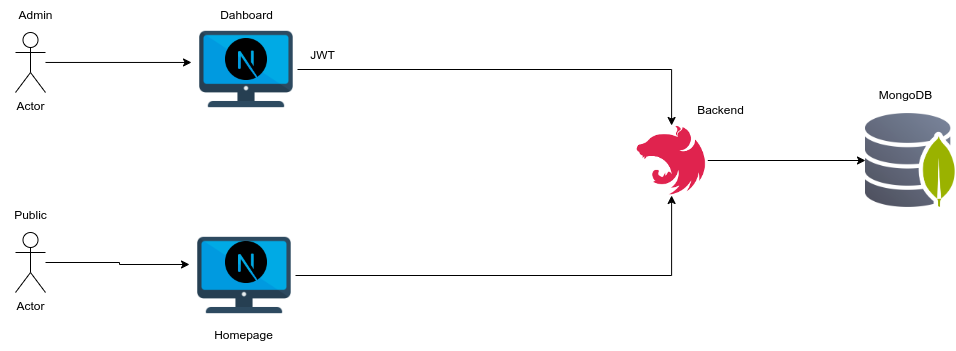

The diagram above was exported from draw.io. Its source (the exported page's mxGraphModel, read from the mxfile embedded in the PNG):
<mxGraphModel dx="2284" dy="838" grid="1" gridSize="10" guides="1" tooltips="1" connect="1" arrows="1" fold="1" page="1" pageScale="1" pageWidth="850" pageHeight="1100" math="0" shadow="0">
  <root>
    <mxCell id="0" />
    <mxCell id="1" parent="0" />
    <mxCell id="WqeQmiBkVry9UgAK7j3Q-4" value="MongoDB" style="text;html=1;align=center;verticalAlign=middle;resizable=0;points=[];autosize=1;strokeColor=none;fillColor=none;" vertex="1" parent="1">
      <mxGeometry x="650" y="200" width="80" height="30" as="geometry" />
    </mxCell>
    <mxCell id="WqeQmiBkVry9UgAK7j3Q-33" style="edgeStyle=orthogonalEdgeStyle;rounded=0;orthogonalLoop=1;jettySize=auto;html=1;" edge="1" parent="1" source="WqeQmiBkVry9UgAK7j3Q-5" target="WqeQmiBkVry9UgAK7j3Q-32">
      <mxGeometry relative="1" as="geometry" />
    </mxCell>
    <mxCell id="WqeQmiBkVry9UgAK7j3Q-5" value="" style="shape=image;verticalLabelPosition=bottom;labelBackgroundColor=default;verticalAlign=top;aspect=fixed;imageAspect=0;image=data:image/png,(base64 omitted: 5096 chars);" vertex="1" parent="1">
      <mxGeometry x="420" y="245" width="72.22" height="70" as="geometry" />
    </mxCell>
    <mxCell id="WqeQmiBkVry9UgAK7j3Q-8" style="edgeStyle=orthogonalEdgeStyle;rounded=0;orthogonalLoop=1;jettySize=auto;html=1;" edge="1" parent="1" source="WqeQmiBkVry9UgAK7j3Q-7" target="WqeQmiBkVry9UgAK7j3Q-5">
      <mxGeometry relative="1" as="geometry" />
    </mxCell>
    <mxCell id="WqeQmiBkVry9UgAK7j3Q-7" value="" style="shape=image;verticalLabelPosition=bottom;labelBackgroundColor=default;verticalAlign=top;aspect=fixed;imageAspect=0;image=https://cdn-icons-png.flaticon.com/512/4854/4854302.png;" vertex="1" parent="1">
      <mxGeometry x="-20" y="138" width="102" height="102" as="geometry" />
    </mxCell>
    <mxCell id="WqeQmiBkVry9UgAK7j3Q-9" value="JWT" style="text;html=1;align=center;verticalAlign=middle;resizable=0;points=[];autosize=1;strokeColor=none;fillColor=none;" vertex="1" parent="1">
      <mxGeometry x="82" y="160" width="50" height="30" as="geometry" />
    </mxCell>
    <mxCell id="WqeQmiBkVry9UgAK7j3Q-10" value="Dahboard" style="text;html=1;align=center;verticalAlign=middle;resizable=0;points=[];autosize=1;strokeColor=none;fillColor=none;" vertex="1" parent="1">
      <mxGeometry x="-9" y="120" width="80" height="30" as="geometry" />
    </mxCell>
    <mxCell id="WqeQmiBkVry9UgAK7j3Q-12" style="edgeStyle=orthogonalEdgeStyle;rounded=0;orthogonalLoop=1;jettySize=auto;html=1;entryX=0.5;entryY=1;entryDx=0;entryDy=0;" edge="1" parent="1" source="WqeQmiBkVry9UgAK7j3Q-11" target="WqeQmiBkVry9UgAK7j3Q-5">
      <mxGeometry relative="1" as="geometry" />
    </mxCell>
    <mxCell id="WqeQmiBkVry9UgAK7j3Q-11" value="" style="shape=image;verticalLabelPosition=bottom;labelBackgroundColor=default;verticalAlign=top;aspect=fixed;imageAspect=0;image=https://cdn-icons-png.flaticon.com/512/4854/4854302.png;" vertex="1" parent="1">
      <mxGeometry x="-22" y="344" width="102" height="102" as="geometry" />
    </mxCell>
    <mxCell id="WqeQmiBkVry9UgAK7j3Q-13" value="Homepage" style="text;html=1;align=center;verticalAlign=middle;resizable=0;points=[];autosize=1;strokeColor=none;fillColor=none;" vertex="1" parent="1">
      <mxGeometry x="-12" y="440" width="80" height="30" as="geometry" />
    </mxCell>
    <mxCell id="WqeQmiBkVry9UgAK7j3Q-21" style="edgeStyle=orthogonalEdgeStyle;rounded=0;orthogonalLoop=1;jettySize=auto;html=1;entryX=-0.039;entryY=0.392;entryDx=0;entryDy=0;entryPerimeter=0;" edge="1" parent="1" source="WqeQmiBkVry9UgAK7j3Q-14" target="WqeQmiBkVry9UgAK7j3Q-11">
      <mxGeometry relative="1" as="geometry" />
    </mxCell>
    <mxCell id="WqeQmiBkVry9UgAK7j3Q-14" value="Actor" style="shape=umlActor;verticalLabelPosition=bottom;verticalAlign=top;html=1;outlineConnect=0;" vertex="1" parent="1">
      <mxGeometry x="-200" y="352" width="30" height="60" as="geometry" />
    </mxCell>
    <mxCell id="WqeQmiBkVry9UgAK7j3Q-22" value="Public" style="text;html=1;align=center;verticalAlign=middle;resizable=0;points=[];autosize=1;strokeColor=none;fillColor=none;" vertex="1" parent="1">
      <mxGeometry x="-215" y="320" width="60" height="30" as="geometry" />
    </mxCell>
    <mxCell id="WqeQmiBkVry9UgAK7j3Q-25" style="edgeStyle=orthogonalEdgeStyle;rounded=0;orthogonalLoop=1;jettySize=auto;html=1;entryX=-0.039;entryY=0.431;entryDx=0;entryDy=0;entryPerimeter=0;" edge="1" parent="1" source="WqeQmiBkVry9UgAK7j3Q-23" target="WqeQmiBkVry9UgAK7j3Q-7">
      <mxGeometry relative="1" as="geometry" />
    </mxCell>
    <mxCell id="WqeQmiBkVry9UgAK7j3Q-23" value="Actor" style="shape=umlActor;verticalLabelPosition=bottom;verticalAlign=top;html=1;outlineConnect=0;" vertex="1" parent="1">
      <mxGeometry x="-200" y="152" width="30" height="60" as="geometry" />
    </mxCell>
    <mxCell id="WqeQmiBkVry9UgAK7j3Q-24" value="Admin" style="text;html=1;align=center;verticalAlign=middle;resizable=0;points=[];autosize=1;strokeColor=none;fillColor=none;" vertex="1" parent="1">
      <mxGeometry x="-210" y="120" width="60" height="30" as="geometry" />
    </mxCell>
    <mxCell id="WqeQmiBkVry9UgAK7j3Q-26" value="Backend" style="text;html=1;align=center;verticalAlign=middle;resizable=0;points=[];autosize=1;strokeColor=none;fillColor=none;" vertex="1" parent="1">
      <mxGeometry x="470" y="215" width="70" height="30" as="geometry" />
    </mxCell>
    <mxCell id="WqeQmiBkVry9UgAK7j3Q-27" value="" style="shape=image;verticalLabelPosition=bottom;labelBackgroundColor=default;verticalAlign=top;aspect=fixed;imageAspect=0;image=https://static-00.iconduck.com/assets.00/next-js-icon-512x512-zuauazrk.png;" vertex="1" parent="1">
      <mxGeometry x="10" y="158" width="42" height="42" as="geometry" />
    </mxCell>
    <mxCell id="WqeQmiBkVry9UgAK7j3Q-28" value="" style="shape=image;verticalLabelPosition=bottom;labelBackgroundColor=default;verticalAlign=top;aspect=fixed;imageAspect=0;image=https://static-00.iconduck.com/assets.00/next-js-icon-512x512-zuauazrk.png;" vertex="1" parent="1">
      <mxGeometry x="10" y="361" width="42" height="42" as="geometry" />
    </mxCell>
    <mxCell id="WqeQmiBkVry9UgAK7j3Q-32" value="" style="shape=image;verticalLabelPosition=bottom;labelBackgroundColor=default;verticalAlign=top;aspect=fixed;imageAspect=0;image=https://static-00.iconduck.com/assets.00/database-mongo-db-icon-1954x2048-wrw32e9l.png;" vertex="1" parent="1">
      <mxGeometry x="650" y="233" width="89.69" height="94" as="geometry" />
    </mxCell>
  </root>
</mxGraphModel>